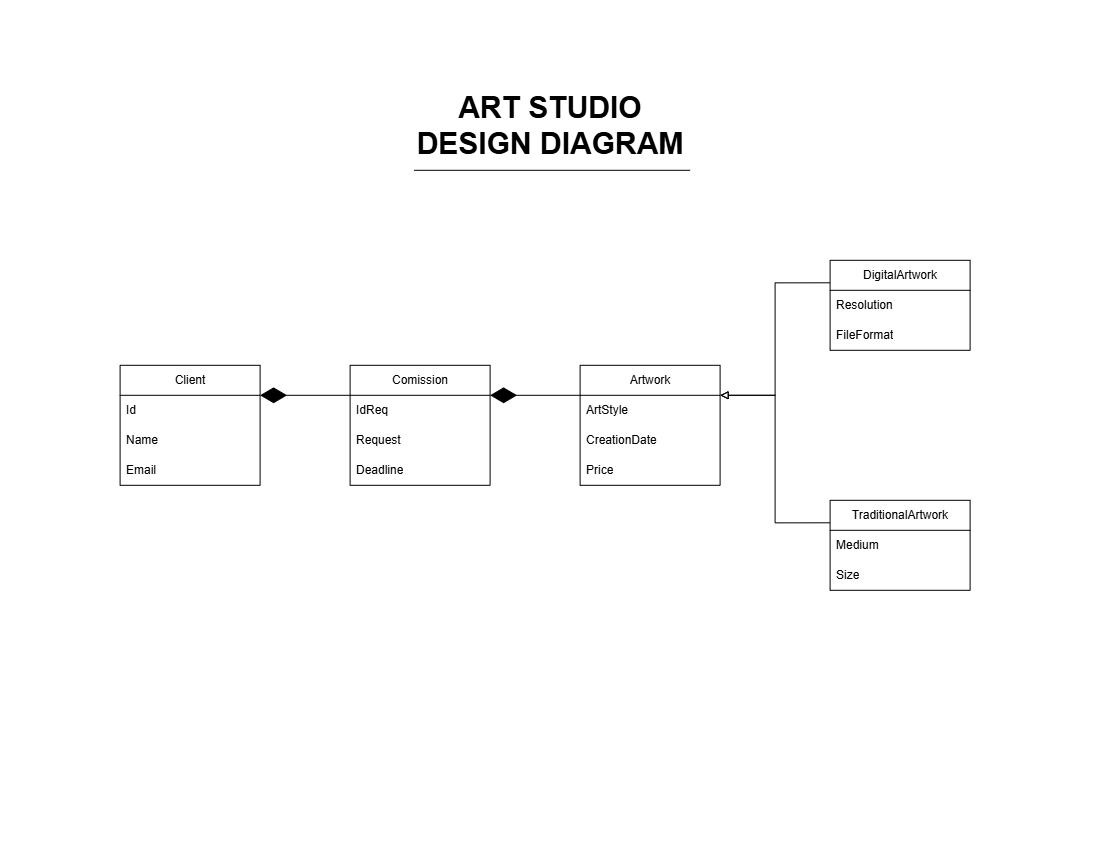

The diagram above was exported from draw.io. Its source (the exported page's mxGraphModel, read from the mxfile embedded in the PNG):
<mxGraphModel dx="860" dy="610" grid="1" gridSize="10" guides="1" tooltips="1" connect="1" arrows="1" fold="1" page="1" pageScale="1" pageWidth="1100" pageHeight="850" math="0" shadow="0">
  <root>
    <mxCell id="0" />
    <mxCell id="1" parent="0" />
    <mxCell id="2bjgFNxhwSAAtsTbVmwh-23" edge="1" parent="1" source="2bjgFNxhwSAAtsTbVmwh-1" style="edgeStyle=orthogonalEdgeStyle;rounded=0;orthogonalLoop=1;jettySize=auto;html=1;exitX=0;exitY=0.25;exitDx=0;exitDy=0;entryX=1;entryY=0.25;entryDx=0;entryDy=0;endArrow=block;endFill=0;" target="2bjgFNxhwSAAtsTbVmwh-9">
      <mxGeometry relative="1" as="geometry" />
    </mxCell>
    <mxCell id="2bjgFNxhwSAAtsTbVmwh-1" parent="1" style="swimlane;fontStyle=0;childLayout=stackLayout;horizontal=1;startSize=30;horizontalStack=0;resizeParent=1;resizeParentMax=0;resizeLast=0;collapsible=1;marginBottom=0;whiteSpace=wrap;html=1;" value="DigitalArtwork" vertex="1">
      <mxGeometry height="90" width="140" x="830" y="260" as="geometry" />
    </mxCell>
    <mxCell id="2bjgFNxhwSAAtsTbVmwh-2" parent="2bjgFNxhwSAAtsTbVmwh-1" style="text;strokeColor=none;fillColor=none;align=left;verticalAlign=middle;spacingLeft=4;spacingRight=4;overflow=hidden;points=[[0,0.5],[1,0.5]];portConstraint=eastwest;rotatable=0;whiteSpace=wrap;html=1;" value="Resolution" vertex="1">
      <mxGeometry height="30" width="140" y="30" as="geometry" />
    </mxCell>
    <mxCell id="2bjgFNxhwSAAtsTbVmwh-3" parent="2bjgFNxhwSAAtsTbVmwh-1" style="text;strokeColor=none;fillColor=none;align=left;verticalAlign=middle;spacingLeft=4;spacingRight=4;overflow=hidden;points=[[0,0.5],[1,0.5]];portConstraint=eastwest;rotatable=0;whiteSpace=wrap;html=1;" value="FileFormat" vertex="1">
      <mxGeometry height="30" width="140" y="60" as="geometry" />
    </mxCell>
    <mxCell id="2bjgFNxhwSAAtsTbVmwh-24" edge="1" parent="1" source="2bjgFNxhwSAAtsTbVmwh-5" style="edgeStyle=orthogonalEdgeStyle;rounded=0;orthogonalLoop=1;jettySize=auto;html=1;exitX=0;exitY=0.25;exitDx=0;exitDy=0;entryX=1;entryY=0.25;entryDx=0;entryDy=0;endArrow=block;endFill=0;" target="2bjgFNxhwSAAtsTbVmwh-9">
      <mxGeometry relative="1" as="geometry" />
    </mxCell>
    <mxCell id="2bjgFNxhwSAAtsTbVmwh-5" parent="1" style="swimlane;fontStyle=0;childLayout=stackLayout;horizontal=1;startSize=30;horizontalStack=0;resizeParent=1;resizeParentMax=0;resizeLast=0;collapsible=1;marginBottom=0;whiteSpace=wrap;html=1;" value="TraditionalArtwork" vertex="1">
      <mxGeometry height="90" width="140" x="830" y="500" as="geometry" />
    </mxCell>
    <mxCell id="2bjgFNxhwSAAtsTbVmwh-6" parent="2bjgFNxhwSAAtsTbVmwh-5" style="text;strokeColor=none;fillColor=none;align=left;verticalAlign=middle;spacingLeft=4;spacingRight=4;overflow=hidden;points=[[0,0.5],[1,0.5]];portConstraint=eastwest;rotatable=0;whiteSpace=wrap;html=1;" value="Medium" vertex="1">
      <mxGeometry height="30" width="140" y="30" as="geometry" />
    </mxCell>
    <mxCell id="2bjgFNxhwSAAtsTbVmwh-7" parent="2bjgFNxhwSAAtsTbVmwh-5" style="text;strokeColor=none;fillColor=none;align=left;verticalAlign=middle;spacingLeft=4;spacingRight=4;overflow=hidden;points=[[0,0.5],[1,0.5]];portConstraint=eastwest;rotatable=0;whiteSpace=wrap;html=1;" value="Size" vertex="1">
      <mxGeometry height="30" width="140" y="60" as="geometry" />
    </mxCell>
    <mxCell id="2bjgFNxhwSAAtsTbVmwh-9" parent="1" style="swimlane;fontStyle=0;childLayout=stackLayout;horizontal=1;startSize=30;horizontalStack=0;resizeParent=1;resizeParentMax=0;resizeLast=0;collapsible=1;marginBottom=0;whiteSpace=wrap;html=1;" value="Artwork" vertex="1">
      <mxGeometry height="120" width="140" x="580" y="365" as="geometry" />
    </mxCell>
    <mxCell id="2bjgFNxhwSAAtsTbVmwh-10" parent="2bjgFNxhwSAAtsTbVmwh-9" style="text;strokeColor=none;fillColor=none;align=left;verticalAlign=middle;spacingLeft=4;spacingRight=4;overflow=hidden;points=[[0,0.5],[1,0.5]];portConstraint=eastwest;rotatable=0;whiteSpace=wrap;html=1;" value="ArtStyle" vertex="1">
      <mxGeometry height="30" width="140" y="30" as="geometry" />
    </mxCell>
    <mxCell id="2bjgFNxhwSAAtsTbVmwh-11" parent="2bjgFNxhwSAAtsTbVmwh-9" style="text;strokeColor=none;fillColor=none;align=left;verticalAlign=middle;spacingLeft=4;spacingRight=4;overflow=hidden;points=[[0,0.5],[1,0.5]];portConstraint=eastwest;rotatable=0;whiteSpace=wrap;html=1;" value="CreationDate" vertex="1">
      <mxGeometry height="30" width="140" y="60" as="geometry" />
    </mxCell>
    <mxCell id="2bjgFNxhwSAAtsTbVmwh-12" parent="2bjgFNxhwSAAtsTbVmwh-9" style="text;strokeColor=none;fillColor=none;align=left;verticalAlign=middle;spacingLeft=4;spacingRight=4;overflow=hidden;points=[[0,0.5],[1,0.5]];portConstraint=eastwest;rotatable=0;whiteSpace=wrap;html=1;" value="Price" vertex="1">
      <mxGeometry height="30" width="140" y="90" as="geometry" />
    </mxCell>
    <mxCell id="2bjgFNxhwSAAtsTbVmwh-13" parent="1" style="swimlane;fontStyle=0;childLayout=stackLayout;horizontal=1;startSize=30;horizontalStack=0;resizeParent=1;resizeParentMax=0;resizeLast=0;collapsible=1;marginBottom=0;whiteSpace=wrap;html=1;" value="Comission" vertex="1">
      <mxGeometry height="120" width="140" x="350" y="365" as="geometry" />
    </mxCell>
    <mxCell id="2bjgFNxhwSAAtsTbVmwh-14" parent="2bjgFNxhwSAAtsTbVmwh-13" style="text;strokeColor=none;fillColor=none;align=left;verticalAlign=middle;spacingLeft=4;spacingRight=4;overflow=hidden;points=[[0,0.5],[1,0.5]];portConstraint=eastwest;rotatable=0;whiteSpace=wrap;html=1;" value="IdReq" vertex="1">
      <mxGeometry height="30" width="140" y="30" as="geometry" />
    </mxCell>
    <mxCell id="2bjgFNxhwSAAtsTbVmwh-15" parent="2bjgFNxhwSAAtsTbVmwh-13" style="text;strokeColor=none;fillColor=none;align=left;verticalAlign=middle;spacingLeft=4;spacingRight=4;overflow=hidden;points=[[0,0.5],[1,0.5]];portConstraint=eastwest;rotatable=0;whiteSpace=wrap;html=1;" value="Request" vertex="1">
      <mxGeometry height="30" width="140" y="60" as="geometry" />
    </mxCell>
    <mxCell id="2bjgFNxhwSAAtsTbVmwh-16" parent="2bjgFNxhwSAAtsTbVmwh-13" style="text;strokeColor=none;fillColor=none;align=left;verticalAlign=middle;spacingLeft=4;spacingRight=4;overflow=hidden;points=[[0,0.5],[1,0.5]];portConstraint=eastwest;rotatable=0;whiteSpace=wrap;html=1;" value="Deadline" vertex="1">
      <mxGeometry height="30" width="140" y="90" as="geometry" />
    </mxCell>
    <mxCell id="2bjgFNxhwSAAtsTbVmwh-17" parent="1" style="swimlane;fontStyle=0;childLayout=stackLayout;horizontal=1;startSize=30;horizontalStack=0;resizeParent=1;resizeParentMax=0;resizeLast=0;collapsible=1;marginBottom=0;whiteSpace=wrap;html=1;" value="Client" vertex="1">
      <mxGeometry height="120" width="140" x="120" y="365" as="geometry" />
    </mxCell>
    <mxCell id="2bjgFNxhwSAAtsTbVmwh-18" parent="2bjgFNxhwSAAtsTbVmwh-17" style="text;strokeColor=none;fillColor=none;align=left;verticalAlign=middle;spacingLeft=4;spacingRight=4;overflow=hidden;points=[[0,0.5],[1,0.5]];portConstraint=eastwest;rotatable=0;whiteSpace=wrap;html=1;" value="Id" vertex="1">
      <mxGeometry height="30" width="140" y="30" as="geometry" />
    </mxCell>
    <mxCell id="2bjgFNxhwSAAtsTbVmwh-19" parent="2bjgFNxhwSAAtsTbVmwh-17" style="text;strokeColor=none;fillColor=none;align=left;verticalAlign=middle;spacingLeft=4;spacingRight=4;overflow=hidden;points=[[0,0.5],[1,0.5]];portConstraint=eastwest;rotatable=0;whiteSpace=wrap;html=1;" value="Name" vertex="1">
      <mxGeometry height="30" width="140" y="60" as="geometry" />
    </mxCell>
    <mxCell id="2bjgFNxhwSAAtsTbVmwh-20" parent="2bjgFNxhwSAAtsTbVmwh-17" style="text;strokeColor=none;fillColor=none;align=left;verticalAlign=middle;spacingLeft=4;spacingRight=4;overflow=hidden;points=[[0,0.5],[1,0.5]];portConstraint=eastwest;rotatable=0;whiteSpace=wrap;html=1;" value="Email" vertex="1">
      <mxGeometry height="30" width="140" y="90" as="geometry" />
    </mxCell>
    <mxCell id="2bjgFNxhwSAAtsTbVmwh-25" edge="1" parent="1" source="2bjgFNxhwSAAtsTbVmwh-13" style="endArrow=diamondThin;endFill=1;endSize=24;html=1;rounded=0;entryX=1;entryY=0.25;entryDx=0;entryDy=0;exitX=0;exitY=0.25;exitDx=0;exitDy=0;" target="2bjgFNxhwSAAtsTbVmwh-17" value="">
      <mxGeometry relative="1" width="160" as="geometry">
        <mxPoint x="450" y="590" as="sourcePoint" />
        <mxPoint x="400" y="430" as="targetPoint" />
      </mxGeometry>
    </mxCell>
    <mxCell id="2bjgFNxhwSAAtsTbVmwh-26" edge="1" parent="1" source="2bjgFNxhwSAAtsTbVmwh-9" style="endArrow=diamondThin;endFill=1;endSize=24;html=1;rounded=0;entryX=1;entryY=0.25;entryDx=0;entryDy=0;exitX=0;exitY=0.25;exitDx=0;exitDy=0;" target="2bjgFNxhwSAAtsTbVmwh-13" value="">
      <mxGeometry relative="1" width="160" as="geometry">
        <mxPoint x="600" y="400" as="sourcePoint" />
        <mxPoint x="500" y="400" as="targetPoint" />
      </mxGeometry>
    </mxCell>
    <mxCell id="2bjgFNxhwSAAtsTbVmwh-27" parent="1" style="text;html=1;whiteSpace=wrap;strokeColor=none;fillColor=none;align=center;verticalAlign=middle;rounded=0;" value="&lt;font style=&quot;font-size: 30px;&quot;&gt;&lt;b&gt;ART STUDIO&lt;/b&gt;&lt;/font&gt;&lt;div&gt;&lt;font style=&quot;font-size: 30px;&quot;&gt;&lt;b&gt;DESIGN DIAGRAM&lt;/b&gt;&lt;/font&gt;&lt;/div&gt;" vertex="1">
      <mxGeometry height="110" width="390" x="355" y="70" as="geometry" />
    </mxCell>
    <mxCell id="2bjgFNxhwSAAtsTbVmwh-28" edge="1" parent="1" style="endArrow=none;html=1;rounded=0;exitX=0.151;exitY=1.015;exitDx=0;exitDy=0;exitPerimeter=0;" value="">
      <mxGeometry height="50" relative="1" width="50" as="geometry">
        <mxPoint x="413.8900000000001" y="169.99999999999986" as="sourcePoint" />
        <mxPoint x="690" y="170" as="targetPoint" />
      </mxGeometry>
    </mxCell>
  </root>
</mxGraphModel>